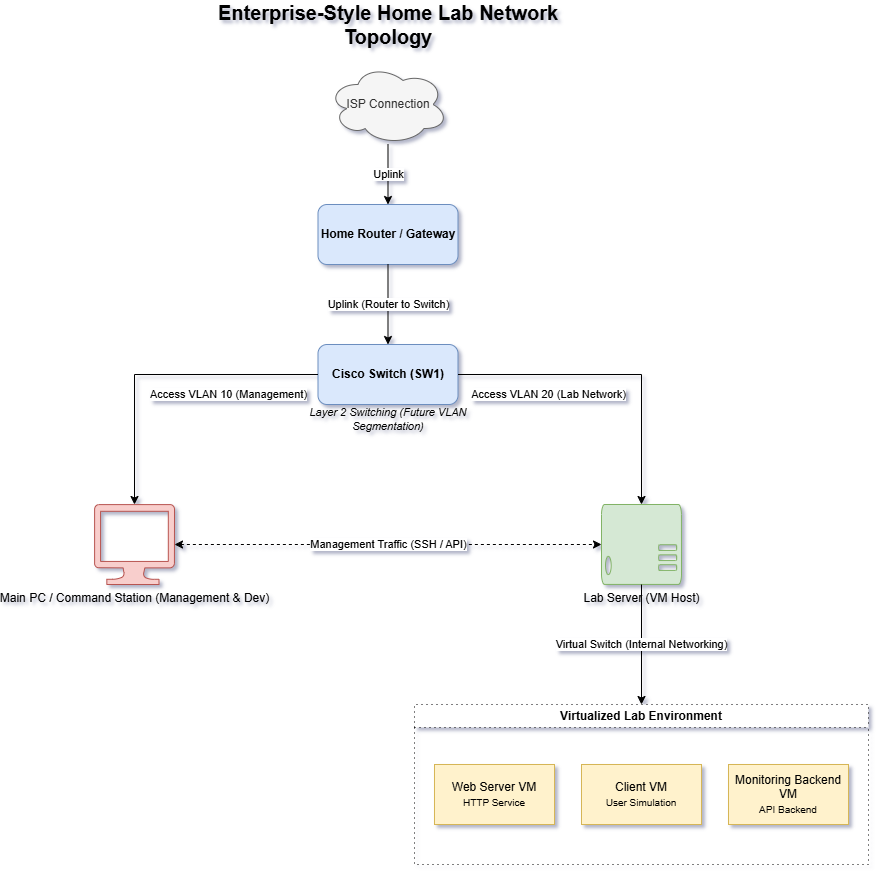

The diagram above was exported from draw.io. Its source (the exported page's mxGraphModel, read from the mxfile embedded in the PNG):
<mxGraphModel dx="1414" dy="743" grid="1" gridSize="10" guides="1" tooltips="1" connect="1" arrows="1" fold="1" page="1" pageScale="1" pageWidth="850" pageHeight="1100" background="#ffffff" math="0" shadow="1">
  <root>
    <mxCell id="0" />
    <mxCell id="1" parent="0" />
    <mxCell id="TnASMLNtKkurFeKYaWiQ-17" parent="1" style="text;html=1;strokeColor=none;fillColor=none;align=center;verticalAlign=middle;whiteSpace=wrap;rounded=0;fontSize=20;fontStyle=1;" value="Enterprise-Style Home Lab Network Topology" vertex="1">
      <mxGeometry height="40" width="400" x="253.5" y="70" as="geometry" />
    </mxCell>
    <mxCell id="TnASMLNtKkurFeKYaWiQ-18" parent="1" style="ellipse;shape=cloud;whiteSpace=wrap;html=1;fillColor=#f5f5f5;strokeColor=#666666;fontColor=#333333;" value="ISP Connection" vertex="1">
      <mxGeometry height="80" width="120" x="393.5" y="130" as="geometry" />
    </mxCell>
    <mxCell id="TnASMLNtKkurFeKYaWiQ-19" parent="1" style="rounded=1;whiteSpace=wrap;html=1;fillColor=#dae8fc;strokeColor=#6c8ebf;fontStyle=1" value="Home Router / Gateway" vertex="1">
      <mxGeometry height="60" width="140" x="383.5" y="270" as="geometry" />
    </mxCell>
    <mxCell id="TnASMLNtKkurFeKYaWiQ-20" parent="1" style="rounded=1;whiteSpace=wrap;html=1;fillColor=#dae8fc;strokeColor=#6c8ebf;fontStyle=1" value="Cisco Switch (SW1)" vertex="1">
      <mxGeometry height="60" width="140" x="383.5" y="410" as="geometry" />
    </mxCell>
    <mxCell id="TnASMLNtKkurFeKYaWiQ-21" parent="1" style="text;html=1;strokeColor=none;fillColor=none;align=center;verticalAlign=middle;whiteSpace=wrap;rounded=0;fontSize=11;fontStyle=2" value="Layer 2 Switching (Future VLAN Segmentation)" vertex="1">
      <mxGeometry height="30" width="200" x="353.5" y="470" as="geometry" />
    </mxCell>
    <mxCell id="TnASMLNtKkurFeKYaWiQ-22" parent="1" style="verticalLabelPosition=bottom;html=1;verticalAlign=top;align=center;strokeColor=#b85450;fillColor=#f8cecc;shape=mxgraph.azure.computer;pointerEvents=1;" value="Main PC / Command Station (Management &amp; Dev)" vertex="1">
      <mxGeometry height="80" width="80" x="160" y="570" as="geometry" />
    </mxCell>
    <mxCell id="TnASMLNtKkurFeKYaWiQ-23" parent="1" style="verticalLabelPosition=bottom;html=1;verticalAlign=top;align=center;strokeColor=#82b366;fillColor=#d5e8d4;shape=mxgraph.azure.server;pointerEvents=1;" value="Lab Server (VM Host)" vertex="1">
      <mxGeometry height="80" width="80" x="667" y="570" as="geometry" />
    </mxCell>
    <mxCell id="TnASMLNtKkurFeKYaWiQ-24" parent="1" style="swimlane;whiteSpace=wrap;html=1;startSize=23;dashed=1;dashPattern=1 4;" value="Virtualized Lab Environment" vertex="1">
      <mxGeometry height="160" width="454" x="480" y="770" as="geometry" />
    </mxCell>
    <mxCell id="TnASMLNtKkurFeKYaWiQ-25" parent="TnASMLNtKkurFeKYaWiQ-24" style="rounded=0;whiteSpace=wrap;html=1;fillColor=#fff2cc;strokeColor=#d6b656;" value="Web Server VM&lt;br&gt;&lt;font size=&quot;1&quot;&gt;HTTP Service&lt;/font&gt;" vertex="1">
      <mxGeometry height="60" width="120" x="20" y="60" as="geometry" />
    </mxCell>
    <mxCell id="TnASMLNtKkurFeKYaWiQ-26" parent="TnASMLNtKkurFeKYaWiQ-24" style="rounded=0;whiteSpace=wrap;html=1;fillColor=#fff2cc;strokeColor=#d6b656;" value="Client VM&lt;br&gt;&lt;font size=&quot;1&quot;&gt;User Simulation&lt;/font&gt;" vertex="1">
      <mxGeometry height="60" width="120" x="167" y="60" as="geometry" />
    </mxCell>
    <mxCell id="TnASMLNtKkurFeKYaWiQ-27" parent="TnASMLNtKkurFeKYaWiQ-24" style="rounded=0;whiteSpace=wrap;html=1;fillColor=#fff2cc;strokeColor=#d6b656;" value="Monitoring Backend VM&lt;br&gt;&lt;font size=&quot;1&quot;&gt;API Backend&lt;/font&gt;" vertex="1">
      <mxGeometry height="60" width="120" x="314" y="60" as="geometry" />
    </mxCell>
    <mxCell id="TnASMLNtKkurFeKYaWiQ-28" edge="1" parent="1" source="TnASMLNtKkurFeKYaWiQ-18" style="endArrow=classic;html=1;rounded=0;exitX=0.5;exitY=1;exitDx=0;exitDy=0;entryX=0.5;entryY=0;entryDx=0;entryDy=0;" target="TnASMLNtKkurFeKYaWiQ-19" value="Uplink">
      <mxGeometry height="50" relative="1" width="50" as="geometry" />
    </mxCell>
    <mxCell id="TnASMLNtKkurFeKYaWiQ-29" edge="1" parent="1" source="TnASMLNtKkurFeKYaWiQ-19" style="endArrow=classic;html=1;rounded=0;exitX=0.5;exitY=1;exitDx=0;exitDy=0;entryX=0.5;entryY=0;entryDx=0;entryDy=0;" target="TnASMLNtKkurFeKYaWiQ-20" value="Uplink (Router to Switch)">
      <mxGeometry height="50" relative="1" width="50" as="geometry" />
    </mxCell>
    <mxCell id="TnASMLNtKkurFeKYaWiQ-30" edge="1" parent="1" source="TnASMLNtKkurFeKYaWiQ-20" style="endArrow=classic;html=1;rounded=0;exitX=0;exitY=0.5;exitDx=0;exitDy=0;entryX=0.5;entryY=0;entryDx=0;entryDy=0;entryPerimeter=0;edgeStyle=orthogonalEdgeStyle;" target="TnASMLNtKkurFeKYaWiQ-22" value="Access VLAN 10 (Management)">
      <mxGeometry height="50" relative="1" width="50" x="-0.4286" y="20" as="geometry">
        <mxPoint as="offset" />
      </mxGeometry>
    </mxCell>
    <mxCell id="TnASMLNtKkurFeKYaWiQ-31" edge="1" parent="1" source="TnASMLNtKkurFeKYaWiQ-20" style="endArrow=classic;html=1;rounded=0;exitX=1;exitY=0.5;exitDx=0;exitDy=0;entryX=0.5;entryY=0;entryDx=0;entryDy=0;entryPerimeter=0;edgeStyle=orthogonalEdgeStyle;" target="TnASMLNtKkurFeKYaWiQ-23" value="Access VLAN 20 (Lab Network)">
      <mxGeometry height="50" relative="1" width="50" x="-0.4286" y="-20" as="geometry">
        <mxPoint as="offset" />
      </mxGeometry>
    </mxCell>
    <mxCell id="TnASMLNtKkurFeKYaWiQ-32" edge="1" parent="1" source="TnASMLNtKkurFeKYaWiQ-22" style="endArrow=classic;startArrow=classic;html=1;rounded=0;dashed=1;exitX=1;exitY=0.5;exitDx=0;exitDy=0;exitPerimeter=0;entryX=0;entryY=0.5;entryDx=0;entryDy=0;entryPerimeter=0;" target="TnASMLNtKkurFeKYaWiQ-23" value="Management Traffic (SSH / API)">
      <mxGeometry height="50" relative="1" width="50" as="geometry" />
    </mxCell>
    <mxCell id="TnASMLNtKkurFeKYaWiQ-33" edge="1" parent="1" source="TnASMLNtKkurFeKYaWiQ-23" style="endArrow=classic;html=1;rounded=0;exitX=0.5;exitY=1;exitDx=0;exitDy=0;exitPerimeter=0;entryX=0.5;entryY=0;entryDx=0;entryDy=0;" target="TnASMLNtKkurFeKYaWiQ-24" value="Virtual Switch (Internal Networking)">
      <mxGeometry height="50" relative="1" width="50" as="geometry" />
    </mxCell>
  </root>
</mxGraphModel>